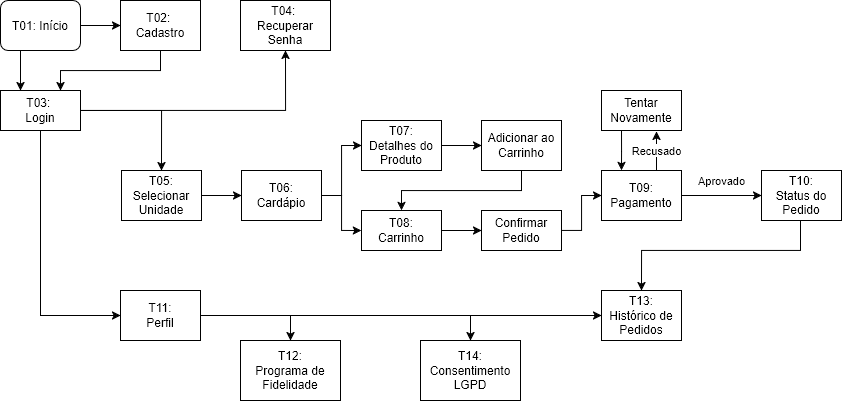

The diagram above was exported from draw.io. Its source (the exported page's mxGraphModel, read from the mxfile embedded in the PNG):
<mxGraphModel dx="1084" dy="563" grid="1" gridSize="10" guides="1" tooltips="1" connect="1" arrows="1" fold="1" page="1" pageScale="1" pageWidth="1169" pageHeight="827" math="0" shadow="0">
  <root>
    <mxCell id="0" />
    <mxCell id="1" parent="0" />
    <mxCell id="PD5_5dsAWkwrpP3JfobR-5" edge="1" parent="1" source="PD5_5dsAWkwrpP3JfobR-1" style="edgeStyle=orthogonalEdgeStyle;rounded=0;orthogonalLoop=1;jettySize=auto;html=1;entryX=0;entryY=0.5;entryDx=0;entryDy=0;" target="PD5_5dsAWkwrpP3JfobR-3">
      <mxGeometry relative="1" as="geometry" />
    </mxCell>
    <mxCell id="PD5_5dsAWkwrpP3JfobR-34" edge="1" parent="1" style="edgeStyle=orthogonalEdgeStyle;rounded=0;orthogonalLoop=1;jettySize=auto;html=1;entryX=0.5;entryY=0;entryDx=0;entryDy=0;">
      <mxGeometry relative="1" as="geometry">
        <mxPoint x="59.99999999999994" y="80" as="sourcePoint" />
        <mxPoint x="59.99999999999994" y="120" as="targetPoint" />
      </mxGeometry>
    </mxCell>
    <mxCell id="PD5_5dsAWkwrpP3JfobR-1" parent="1" style="rounded=1;whiteSpace=wrap;html=1;" value="T01: Início" vertex="1">
      <mxGeometry height="50" width="80" x="40" y="30" as="geometry" />
    </mxCell>
    <mxCell id="PD5_5dsAWkwrpP3JfobR-7" edge="1" parent="1" source="PD5_5dsAWkwrpP3JfobR-2" style="edgeStyle=orthogonalEdgeStyle;rounded=0;orthogonalLoop=1;jettySize=auto;html=1;entryX=0.5;entryY=1;entryDx=0;entryDy=0;" target="PD5_5dsAWkwrpP3JfobR-4">
      <mxGeometry relative="1" as="geometry" />
    </mxCell>
    <mxCell id="PD5_5dsAWkwrpP3JfobR-10" edge="1" parent="1" source="PD5_5dsAWkwrpP3JfobR-2" style="edgeStyle=orthogonalEdgeStyle;rounded=0;orthogonalLoop=1;jettySize=auto;html=1;entryX=0.5;entryY=0;entryDx=0;entryDy=0;" target="PD5_5dsAWkwrpP3JfobR-9">
      <mxGeometry relative="1" as="geometry" />
    </mxCell>
    <mxCell id="PD5_5dsAWkwrpP3JfobR-35" edge="1" parent="1" source="PD5_5dsAWkwrpP3JfobR-2" style="edgeStyle=orthogonalEdgeStyle;rounded=0;orthogonalLoop=1;jettySize=auto;html=1;entryX=0;entryY=0.5;entryDx=0;entryDy=0;" target="PD5_5dsAWkwrpP3JfobR-33">
      <mxGeometry relative="1" as="geometry">
        <Array as="points">
          <mxPoint x="80" y="345" />
        </Array>
      </mxGeometry>
    </mxCell>
    <mxCell id="PD5_5dsAWkwrpP3JfobR-2" parent="1" style="rounded=0;whiteSpace=wrap;html=1;" value="&lt;div&gt;T03:&amp;nbsp;&lt;/div&gt;&lt;div&gt;Login&lt;/div&gt;" vertex="1">
      <mxGeometry height="40" width="80" x="40" y="120" as="geometry" />
    </mxCell>
    <mxCell id="PD5_5dsAWkwrpP3JfobR-8" edge="1" parent="1" source="PD5_5dsAWkwrpP3JfobR-3" style="edgeStyle=orthogonalEdgeStyle;rounded=0;orthogonalLoop=1;jettySize=auto;html=1;entryX=0.75;entryY=0;entryDx=0;entryDy=0;" target="PD5_5dsAWkwrpP3JfobR-2">
      <mxGeometry relative="1" as="geometry">
        <Array as="points">
          <mxPoint x="200" y="100" />
          <mxPoint x="100" y="100" />
        </Array>
      </mxGeometry>
    </mxCell>
    <mxCell id="PD5_5dsAWkwrpP3JfobR-3" parent="1" style="rounded=0;whiteSpace=wrap;html=1;" value="&lt;div&gt;T02:&amp;nbsp;&lt;/div&gt;&lt;div&gt;Cadastro&lt;/div&gt;" vertex="1">
      <mxGeometry height="50" width="80" x="160" y="30" as="geometry" />
    </mxCell>
    <mxCell id="PD5_5dsAWkwrpP3JfobR-4" parent="1" style="rounded=0;whiteSpace=wrap;html=1;" value="&lt;div&gt;T04:&amp;nbsp;&lt;/div&gt;&lt;div&gt;Recuperar Senha&lt;/div&gt;" vertex="1">
      <mxGeometry height="50" width="90" x="280" y="30" as="geometry" />
    </mxCell>
    <mxCell id="PD5_5dsAWkwrpP3JfobR-12" edge="1" parent="1" source="PD5_5dsAWkwrpP3JfobR-9" style="edgeStyle=orthogonalEdgeStyle;rounded=0;orthogonalLoop=1;jettySize=auto;html=1;entryX=0;entryY=0.5;entryDx=0;entryDy=0;" target="PD5_5dsAWkwrpP3JfobR-11">
      <mxGeometry relative="1" as="geometry" />
    </mxCell>
    <mxCell id="PD5_5dsAWkwrpP3JfobR-9" parent="1" style="rounded=0;whiteSpace=wrap;html=1;" value="T05: Selecionar Unidade" vertex="1">
      <mxGeometry height="50" width="80" x="161" y="200" as="geometry" />
    </mxCell>
    <mxCell id="PD5_5dsAWkwrpP3JfobR-16" edge="1" parent="1" source="PD5_5dsAWkwrpP3JfobR-11" style="edgeStyle=orthogonalEdgeStyle;rounded=0;orthogonalLoop=1;jettySize=auto;html=1;entryX=0;entryY=0.5;entryDx=0;entryDy=0;" target="PD5_5dsAWkwrpP3JfobR-13">
      <mxGeometry relative="1" as="geometry" />
    </mxCell>
    <mxCell id="PD5_5dsAWkwrpP3JfobR-20" edge="1" parent="1" source="PD5_5dsAWkwrpP3JfobR-11" style="edgeStyle=orthogonalEdgeStyle;rounded=0;orthogonalLoop=1;jettySize=auto;html=1;entryX=0;entryY=0.5;entryDx=0;entryDy=0;" target="PD5_5dsAWkwrpP3JfobR-18">
      <mxGeometry relative="1" as="geometry" />
    </mxCell>
    <mxCell id="PD5_5dsAWkwrpP3JfobR-11" parent="1" style="rounded=0;whiteSpace=wrap;html=1;" value="&lt;div&gt;T06:&lt;/div&gt;&lt;div&gt;Cardápio&lt;/div&gt;" vertex="1">
      <mxGeometry height="50" width="80" x="281" y="200" as="geometry" />
    </mxCell>
    <mxCell id="PD5_5dsAWkwrpP3JfobR-19" edge="1" parent="1" source="PD5_5dsAWkwrpP3JfobR-13" style="edgeStyle=orthogonalEdgeStyle;rounded=0;orthogonalLoop=1;jettySize=auto;html=1;entryX=0;entryY=0.5;entryDx=0;entryDy=0;" target="PD5_5dsAWkwrpP3JfobR-15">
      <mxGeometry relative="1" as="geometry" />
    </mxCell>
    <mxCell id="PD5_5dsAWkwrpP3JfobR-13" parent="1" style="rounded=0;whiteSpace=wrap;html=1;" value="&lt;div&gt;T07:&lt;/div&gt;&lt;div&gt;Detalhes do Produto&lt;/div&gt;" vertex="1">
      <mxGeometry height="50" width="80" x="401" y="150" as="geometry" />
    </mxCell>
    <mxCell id="PD5_5dsAWkwrpP3JfobR-22" edge="1" parent="1" source="PD5_5dsAWkwrpP3JfobR-15" style="edgeStyle=orthogonalEdgeStyle;rounded=0;orthogonalLoop=1;jettySize=auto;html=1;entryX=0.5;entryY=0;entryDx=0;entryDy=0;" target="PD5_5dsAWkwrpP3JfobR-18">
      <mxGeometry relative="1" as="geometry">
        <Array as="points">
          <mxPoint x="560.03" y="220.03" />
          <mxPoint x="440.03" y="220.03" />
        </Array>
      </mxGeometry>
    </mxCell>
    <mxCell id="PD5_5dsAWkwrpP3JfobR-15" parent="1" style="rounded=0;whiteSpace=wrap;html=1;" value="&lt;div&gt;Adicionar ao Carrinho&lt;/div&gt;" vertex="1">
      <mxGeometry height="50" width="80" x="521" y="150" as="geometry" />
    </mxCell>
    <mxCell id="PD5_5dsAWkwrpP3JfobR-23" edge="1" parent="1" source="PD5_5dsAWkwrpP3JfobR-18" style="edgeStyle=orthogonalEdgeStyle;rounded=0;orthogonalLoop=1;jettySize=auto;html=1;entryX=0;entryY=0.5;entryDx=0;entryDy=0;" target="PD5_5dsAWkwrpP3JfobR-21">
      <mxGeometry relative="1" as="geometry" />
    </mxCell>
    <mxCell id="PD5_5dsAWkwrpP3JfobR-18" parent="1" style="rounded=0;whiteSpace=wrap;html=1;" value="&lt;div&gt;T08:&lt;/div&gt;&lt;div&gt;Carrinho&lt;/div&gt;" vertex="1">
      <mxGeometry height="40" width="80" x="401" y="240" as="geometry" />
    </mxCell>
    <mxCell id="PD5_5dsAWkwrpP3JfobR-25" edge="1" parent="1" source="PD5_5dsAWkwrpP3JfobR-21" style="edgeStyle=orthogonalEdgeStyle;rounded=0;orthogonalLoop=1;jettySize=auto;html=1;entryX=0;entryY=0.5;entryDx=0;entryDy=0;" target="PD5_5dsAWkwrpP3JfobR-24">
      <mxGeometry relative="1" as="geometry" />
    </mxCell>
    <mxCell id="PD5_5dsAWkwrpP3JfobR-21" parent="1" style="rounded=0;whiteSpace=wrap;html=1;" value="Confirmar Pedido" vertex="1">
      <mxGeometry height="40" width="80" x="521" y="240" as="geometry" />
    </mxCell>
    <mxCell id="PD5_5dsAWkwrpP3JfobR-30" edge="1" parent="1" source="PD5_5dsAWkwrpP3JfobR-24" style="edgeStyle=orthogonalEdgeStyle;rounded=0;orthogonalLoop=1;jettySize=auto;html=1;entryX=0;entryY=0.5;entryDx=0;entryDy=0;" target="PD5_5dsAWkwrpP3JfobR-29" value="Aprovado">
      <mxGeometry relative="1" y="15" as="geometry">
        <mxPoint as="offset" />
      </mxGeometry>
    </mxCell>
    <mxCell id="PD5_5dsAWkwrpP3JfobR-24" parent="1" style="rounded=0;whiteSpace=wrap;html=1;" value="T09:&lt;br&gt;Pagamento" vertex="1">
      <mxGeometry height="50" width="80" x="641" y="200" as="geometry" />
    </mxCell>
    <mxCell id="PD5_5dsAWkwrpP3JfobR-28" edge="1" parent="1" style="edgeStyle=orthogonalEdgeStyle;rounded=0;orthogonalLoop=1;jettySize=auto;html=1;entryX=0.5;entryY=0;entryDx=0;entryDy=0;">
      <mxGeometry relative="1" as="geometry">
        <mxPoint x="661" y="160" as="sourcePoint" />
        <mxPoint x="661" y="200" as="targetPoint" />
      </mxGeometry>
    </mxCell>
    <mxCell id="PD5_5dsAWkwrpP3JfobR-26" parent="1" style="rounded=0;whiteSpace=wrap;html=1;" value="Tentar Novamente" vertex="1">
      <mxGeometry height="40" width="80" x="641" y="120" as="geometry" />
    </mxCell>
    <mxCell id="PD5_5dsAWkwrpP3JfobR-27" edge="1" parent="1" source="PD5_5dsAWkwrpP3JfobR-24" style="edgeStyle=orthogonalEdgeStyle;rounded=0;orthogonalLoop=1;jettySize=auto;html=1;entryX=0.689;entryY=1.022;entryDx=0;entryDy=0;entryPerimeter=0;" target="PD5_5dsAWkwrpP3JfobR-26" value="&lt;div&gt;Recusado&lt;/div&gt;">
      <mxGeometry relative="1" as="geometry">
        <Array as="points">
          <mxPoint x="696.12" y="190" />
          <mxPoint x="696.12" y="190" />
        </Array>
      </mxGeometry>
    </mxCell>
    <mxCell id="PD5_5dsAWkwrpP3JfobR-32" edge="1" parent="1" source="PD5_5dsAWkwrpP3JfobR-29" style="edgeStyle=orthogonalEdgeStyle;rounded=0;orthogonalLoop=1;jettySize=auto;html=1;entryX=0.5;entryY=0;entryDx=0;entryDy=0;" target="PD5_5dsAWkwrpP3JfobR-31">
      <mxGeometry relative="1" as="geometry">
        <Array as="points">
          <mxPoint x="840" y="279.96" />
          <mxPoint x="681.04" y="279.96" />
        </Array>
      </mxGeometry>
    </mxCell>
    <mxCell id="PD5_5dsAWkwrpP3JfobR-29" parent="1" style="rounded=0;whiteSpace=wrap;html=1;" value="&lt;div&gt;T10:&lt;/div&gt;&lt;div&gt;Status do Pedido&lt;/div&gt;" vertex="1">
      <mxGeometry height="50" width="80" x="801" y="200" as="geometry" />
    </mxCell>
    <mxCell id="PD5_5dsAWkwrpP3JfobR-31" parent="1" style="rounded=0;whiteSpace=wrap;html=1;" value="&lt;div&gt;T13:&lt;/div&gt;Histórico de Pedidos" vertex="1">
      <mxGeometry height="50" width="80" x="641" y="320" as="geometry" />
    </mxCell>
    <mxCell id="PD5_5dsAWkwrpP3JfobR-38" edge="1" parent="1" source="PD5_5dsAWkwrpP3JfobR-33" style="edgeStyle=orthogonalEdgeStyle;rounded=0;orthogonalLoop=1;jettySize=auto;html=1;entryX=0;entryY=0.5;entryDx=0;entryDy=0;" target="PD5_5dsAWkwrpP3JfobR-31">
      <mxGeometry relative="1" as="geometry" />
    </mxCell>
    <mxCell id="PD5_5dsAWkwrpP3JfobR-41" edge="1" parent="1" source="PD5_5dsAWkwrpP3JfobR-33" style="edgeStyle=orthogonalEdgeStyle;rounded=0;orthogonalLoop=1;jettySize=auto;html=1;entryX=0.5;entryY=0;entryDx=0;entryDy=0;" target="PD5_5dsAWkwrpP3JfobR-36">
      <mxGeometry relative="1" as="geometry" />
    </mxCell>
    <mxCell id="PD5_5dsAWkwrpP3JfobR-42" edge="1" parent="1" source="PD5_5dsAWkwrpP3JfobR-33" style="edgeStyle=orthogonalEdgeStyle;rounded=0;orthogonalLoop=1;jettySize=auto;html=1;entryX=0.5;entryY=0;entryDx=0;entryDy=0;" target="PD5_5dsAWkwrpP3JfobR-39">
      <mxGeometry relative="1" as="geometry" />
    </mxCell>
    <mxCell id="PD5_5dsAWkwrpP3JfobR-33" parent="1" style="rounded=0;whiteSpace=wrap;html=1;" value="T11:&lt;br&gt;&lt;div&gt;Perfil&lt;/div&gt;" vertex="1">
      <mxGeometry height="50" width="80" x="160" y="320" as="geometry" />
    </mxCell>
    <mxCell id="PD5_5dsAWkwrpP3JfobR-36" parent="1" style="rounded=0;whiteSpace=wrap;html=1;" value="&lt;div&gt;T12:&lt;/div&gt;&lt;div&gt;Programa de Fidelidade&lt;/div&gt;" vertex="1">
      <mxGeometry height="60" width="100" x="280" y="370" as="geometry" />
    </mxCell>
    <mxCell id="PD5_5dsAWkwrpP3JfobR-39" parent="1" style="rounded=0;whiteSpace=wrap;html=1;" value="&lt;div&gt;T14:&lt;/div&gt;&lt;div&gt;Consentimento LGPD&lt;/div&gt;" vertex="1">
      <mxGeometry height="60" width="100" x="460" y="370" as="geometry" />
    </mxCell>
  </root>
</mxGraphModel>